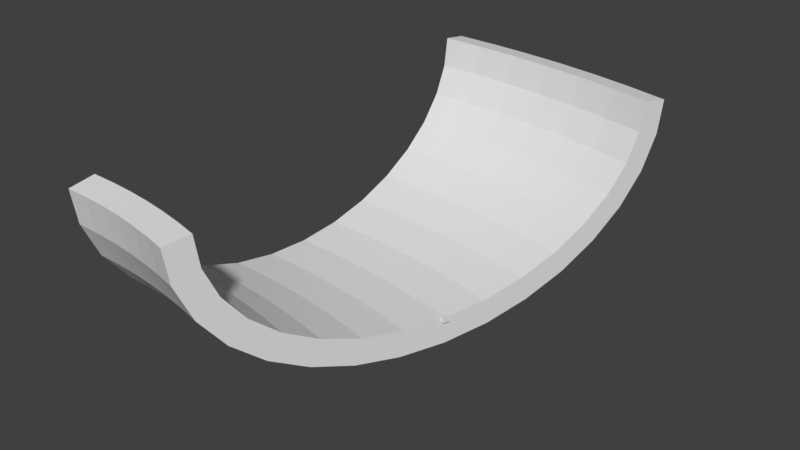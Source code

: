 # Source: right.blend  (saved by Blender 2.79.0; exported with 4.5.12 LTS)
import bpy
from mathutils import Matrix  # noqa: F401  (used for matrix-valued properties, if any)

bpy.ops.wm.read_factory_settings(use_empty=True)
scene = bpy.context.scene
scene.name = 'Scene'

# ---- collections
col_collection_1 = bpy.data.collections.new('Collection 1'); scene.collection.children.link(col_collection_1)

# ---- world
world_world = bpy.data.worlds.new('World'); scene.world = world_world
world_world.color = (0.05088, 0.05088, 0.05088)
world_world.use_sun_shadow = False
world_world.sun_shadow_jitter_overblur = 0.0
world_world.cycles.sampling_method = 'MANUAL'

# ---- meshes
me_cube_001 = bpy.data.meshes.new('Cube.001')
me_cube_001.from_pydata([(-0.2233, -0.2233, -0.2233), (-0.2233, -0.2233, 0.2233), (-0.2233, 0.2233, -0.2233), (-0.2233, 0.2233, 0.2233), (0.2233, -0.2233, -0.2233), (0.2233, -0.2233, 0.2233), (0.2233, 0.2233, -0.2233), (0.2233, 0.2233, 0.2233)], [], [(0, 1, 3, 2), (2, 3, 7, 6), (6, 7, 5, 4), (4, 5, 1, 0), (2, 6, 4, 0), (7, 3, 1, 5)])
me_cube_001.use_remesh_preserve_volume = False
me_cube_001.use_remesh_preserve_attributes = False
me_cube_001.use_mirror_vertex_groups = False
me_cube_001.update()
me_cylinder = bpy.data.meshes.new('Cylinder')
me_cylinder.from_pydata([(0.0, -18.0, 12.0), (0.0, -17.65, 9.659), (0.0, -16.63, 7.408), (0.0, -14.97, 5.333), (0.0, -12.73, 3.515), (0.0, -10.0, 2.022), (-9.537e-07, -6.888, 0.9134), (-9.537e-07, -3.512, 0.2306), (-9.537e-07, -1.359e-06, 0.0), (-9.537e-07, 3.512, 0.2306), (-9.537e-07, 6.888, 0.9134), (0.0, 10.0, 2.022), (0.0, 12.73, 3.515), (0.0, 14.97, 5.333), (0.0, 16.63, 7.408), (0.0, 17.65, 9.659), (0.0, 18.0, 12.0), (0.0, -19.98, 11.71), (0.0, -19.57, 9.093), (0.0, -18.33, 6.36), (0.0, -16.39, 3.923), (0.0, -13.84, 1.854), (-9.537e-07, -10.82, 0.1974), (-9.537e-07, -7.424, -1.014), (-9.537e-07, -3.776, -1.752), (-9.537e-07, -1.635e-06, -2.0), (-9.537e-07, 3.776, -1.752), (-9.537e-07, 7.424, -1.014), (-9.537e-07, 10.82, 0.1974), (0.0, 13.84, 1.854), (0.0, 16.39, 3.923), (0.0, 18.33, 6.36), (0.0, 19.57, 9.093), (0.0, 19.98, 11.71), (1.832, -18.04, 12.0), (1.847, -17.69, 9.659), (1.892, -16.67, 7.408), (1.964, -15.01, 5.333), (2.062, -12.77, 3.515), (2.181, -10.05, 2.022), (2.317, -6.939, 0.9134), (2.464, -3.565, 0.2306), (2.617, -0.05711, 0.0), (2.77, 3.451, 0.2306), (2.918, 6.825, 0.9134), (3.053, 9.934, 2.022), (3.172, 12.66, 3.515), (3.27, 14.9, 5.333), (3.343, 16.56, 7.408), (3.387, 17.58, 9.659), (3.402, 17.93, 12.0), (1.746, -20.02, 11.71), (1.763, -19.61, 9.093), (1.817, -18.37, 6.36), (1.902, -16.43, 3.923), (2.013, -13.89, 1.854), (2.145, -10.87, 0.1974), (2.293, -7.474, -1.014), (2.452, -3.829, -1.752), (2.617, -0.05711, -2.0), (2.782, 3.715, -1.752), (2.941, 7.359, -1.014), (3.089, 10.75, 0.1974), (3.221, 13.77, 1.854), (3.332, 16.31, 3.923), (3.417, 18.26, 6.36), (3.471, 19.5, 9.093), (3.489, 19.9, 11.71), (3.661, -18.16, 12.0), (3.691, -17.82, 9.659), (3.78, -16.79, 7.408), (3.925, -15.14, 5.333), (4.12, -12.91, 3.515), (4.358, -10.19, 2.022), (4.629, -7.09, 0.9134), (4.923, -3.727, 0.2306), (5.229, -0.2283, 0.0), (5.535, 3.27, 0.2306), (5.83, 6.634, 0.9134), (6.101, 9.734, 2.022), (6.339, 12.45, 3.515), (6.534, 14.68, 5.333), (6.679, 16.34, 7.408), (6.768, 17.36, 9.659), (6.798, 17.7, 12.0), (3.488, -20.13, 11.71), (3.523, -19.73, 9.093), (3.631, -18.49, 6.36), (3.801, -16.55, 3.923), (4.023, -14.02, 1.854), (4.286, -11.01, 0.1974), (4.582, -7.624, -1.014), (4.9, -3.99, -1.752), (5.229, -0.2283, -2.0), (5.558, 3.533, -1.752), (5.876, 7.167, -1.014), (6.172, 10.55, 0.1974), (6.436, 13.56, 1.854), (6.657, 16.09, 3.923), (6.827, 18.04, 6.36), (6.935, 19.27, 9.093), (6.971, 19.67, 11.71), (5.482, -18.36, 12.0), (5.527, -18.02, 9.659), (5.661, -17.0, 7.408), (5.878, -15.35, 5.333), (6.17, -13.13, 3.515), (6.526, -10.43, 2.022), (6.932, -7.343, 0.9134), (7.373, -3.995, 0.2306), (7.832, -0.5133, 0.0), (8.29, 2.968, 0.2306), (8.731, 6.316, 0.9134), (9.137, 9.401, 2.022), (9.493, 12.11, 3.515), (9.785, 14.33, 5.333), (10.0, 15.97, 7.408), (10.14, 16.99, 9.659), (10.18, 17.33, 12.0), (5.224, -20.32, 11.71), (5.277, -19.92, 9.093), (5.439, -18.69, 6.36), (5.693, -16.76, 3.923), (6.025, -14.24, 1.854), (6.419, -11.24, 0.1974), (6.863, -7.873, -1.014), (7.339, -4.257, -1.752), (7.832, -0.5133, -2.0), (8.324, 3.23, -1.752), (8.801, 6.847, -1.014), (9.244, 10.21, 0.1974), (9.638, 13.21, 1.854), (9.97, 15.73, 3.923), (10.22, 17.66, 6.36), (10.39, 18.89, 9.093), (10.44, 19.29, 11.71), (7.293, -18.64, 12.0), (7.353, -18.3, 9.659), (7.531, -17.29, 7.408), (7.82, -15.65, 5.333), (8.209, -13.45, 3.515), (8.682, -10.76, 2.022), (9.223, -7.695, 0.9134), (9.809, -4.37, 0.2306), (10.42, -0.9115, 0.0), (11.03, 2.547, 0.2306), (11.62, 5.872, 0.9134), (12.16, 8.937, 2.022), (12.63, 11.62, 3.515), (13.02, 13.83, 5.333), (13.31, 15.47, 7.408), (13.48, 16.47, 9.659), (13.54, 16.82, 12.0), (6.95, -20.59, 11.71), (7.02, -20.19, 9.093), (7.235, -18.97, 6.36), (7.574, -17.05, 3.923), (8.015, -14.54, 1.854), (8.54, -11.57, 0.1974), (9.13, -8.222, -1.014), (9.763, -4.63, -1.752), (10.42, -0.9115, -2.0), (11.07, 2.807, -1.752), (11.71, 6.399, -1.014), (12.3, 9.743, 0.1974), (12.82, 12.72, 1.854), (13.26, 15.22, 3.923), (13.6, 17.14, 6.36), (13.82, 18.36, 9.093), (13.89, 18.76, 11.71), (9.09, -19.0, 12.0), (9.165, -18.66, 9.659), (9.387, -17.66, 7.408), (9.747, -16.03, 5.333), (10.23, -13.85, 3.515), (10.82, -11.19, 2.022), (11.5, -8.147, 0.9134), (12.23, -4.851, 0.2306), (12.99, -1.422, 0.0), (13.75, 2.006, 0.2306), (14.48, 5.303, 0.9134), (15.15, 8.341, 2.022), (15.74, 11.0, 3.515), (16.23, 13.19, 5.333), (16.59, 14.81, 7.408), (16.81, 15.81, 9.659), (16.88, 16.15, 12.0), (8.662, -20.93, 11.71), (8.75, -20.53, 9.093), (9.018, -19.32, 6.36), (9.44, -17.42, 3.923), (9.99, -14.94, 1.854), (10.64, -11.98, 0.1974), (11.38, -8.67, -1.014), (12.17, -5.109, -1.752), (12.99, -1.422, -2.0), (13.8, 2.264, -1.752), (14.59, 5.825, -1.014), (15.33, 9.14, 0.1974), (15.98, 12.09, 1.854), (16.53, 14.57, 3.923), (16.95, 16.48, 6.36), (17.22, 17.69, 9.093), (17.31, 18.08, 11.71), (10.87, -19.43, 12.0), (10.96, -19.1, 9.659), (11.23, -18.11, 7.408), (11.66, -16.5, 5.333), (12.23, -14.34, 3.515), (12.94, -11.7, 2.022), (13.75, -8.698, 0.9134), (14.62, -5.436, 0.2306), (15.53, -2.044, 0.0), (16.44, 1.348, 0.2306), (17.31, 4.609, 0.9134), (18.12, 7.615, 2.022), (18.82, 10.25, 3.515), (19.4, 12.41, 5.333), (19.83, 14.02, 7.408), (20.1, 15.01, 9.659), (20.19, 15.34, 12.0), (10.36, -21.34, 11.71), (10.46, -20.95, 9.093), (10.78, -19.75, 6.36), (11.29, -17.87, 3.923), (11.95, -15.42, 1.854), (12.73, -12.49, 0.1974), (13.61, -9.215, -1.014), (14.55, -5.692, -1.752), (15.53, -2.044, -2.0), (16.51, 1.603, -1.752), (17.45, 5.126, -1.014), (18.33, 8.405, 0.1974), (19.11, 11.33, 1.854), (19.77, 13.78, 3.923), (20.27, 15.66, 6.36), (20.59, 16.86, 9.093), (20.7, 17.25, 11.71)], [], [(8, 25, 24, 7), (4, 21, 20, 3), (13, 30, 29, 12), (9, 26, 25, 8), (5, 22, 21, 4), (14, 31, 30, 13), (1, 18, 17, 0), (10, 27, 26, 9), (6, 23, 22, 5), (15, 32, 31, 14), (2, 19, 18, 1), (11, 28, 27, 10), (7, 24, 23, 6), (16, 33, 32, 15), (3, 20, 19, 2), (12, 29, 28, 11), (65, 66, 100, 99), (38, 37, 71, 72), (51, 52, 86, 85), (64, 65, 99, 98), (37, 36, 70, 71), (34, 51, 85, 68), (50, 49, 83, 84), (63, 64, 98, 97), (36, 35, 69, 70), (49, 48, 82, 83), (62, 63, 97, 96), (35, 34, 68, 69), (48, 47, 81, 82), (61, 62, 96, 95), (47, 46, 80, 81), (60, 61, 95, 94), (8, 7, 41, 42), (22, 23, 57, 56), (9, 8, 42, 43), (23, 24, 58, 57), (10, 9, 43, 44), (24, 25, 59, 58), (11, 10, 44, 45), (25, 26, 60, 59), (12, 11, 45, 46), (26, 27, 61, 60), (13, 12, 46, 47), (27, 28, 62, 61), (14, 13, 47, 48), (1, 0, 34, 35), (28, 29, 63, 62), (15, 14, 48, 49), (2, 1, 35, 36), (29, 30, 64, 63), (16, 15, 49, 50), (0, 17, 51, 34), (3, 2, 36, 37), (30, 31, 65, 64), (17, 18, 52, 51), (4, 3, 37, 38), (31, 32, 66, 65), (18, 19, 53, 52), (5, 4, 38, 39), (32, 33, 67, 66), (19, 20, 54, 53), (6, 5, 39, 40), (33, 16, 50, 67), (20, 21, 55, 54), (7, 6, 40, 41), (21, 22, 56, 55), (68, 85, 119, 102), (84, 83, 117, 118), (97, 98, 132, 131), (70, 69, 103, 104), (83, 82, 116, 117), (96, 97, 131, 130), (69, 68, 102, 103), (82, 81, 115, 116), (95, 96, 130, 129), (81, 80, 114, 115), (94, 95, 129, 128), (80, 79, 113, 114), (93, 94, 128, 127), (79, 78, 112, 113), (92, 93, 127, 126), (78, 77, 111, 112), (52, 53, 87, 86), (39, 38, 72, 73), (66, 67, 101, 100), (53, 54, 88, 87), (40, 39, 73, 74), (67, 50, 84, 101), (54, 55, 89, 88), (41, 40, 74, 75), (55, 56, 90, 89), (42, 41, 75, 76), (56, 57, 91, 90), (43, 42, 76, 77), (57, 58, 92, 91), (44, 43, 77, 78), (58, 59, 93, 92), (45, 44, 78, 79), (59, 60, 94, 93), (46, 45, 79, 80), (131, 132, 166, 165), (104, 103, 137, 138), (117, 116, 150, 151), (130, 131, 165, 164), (103, 102, 136, 137), (116, 115, 149, 150), (129, 130, 164, 163), (115, 114, 148, 149), (128, 129, 163, 162), (114, 113, 147, 148), (127, 128, 162, 161), (113, 112, 146, 147), (126, 127, 161, 160), (112, 111, 145, 146), (125, 126, 160, 159), (111, 110, 144, 145), (71, 70, 104, 105), (98, 99, 133, 132), (85, 86, 120, 119), (72, 71, 105, 106), (99, 100, 134, 133), (86, 87, 121, 120), (73, 72, 106, 107), (100, 101, 135, 134), (87, 88, 122, 121), (74, 73, 107, 108), (101, 84, 118, 135), (88, 89, 123, 122), (75, 74, 108, 109), (89, 90, 124, 123), (76, 75, 109, 110), (90, 91, 125, 124), (77, 76, 110, 111), (91, 92, 126, 125), (151, 150, 184, 185), (164, 165, 199, 198), (137, 136, 170, 171), (150, 149, 183, 184), (163, 164, 198, 197), (149, 148, 182, 183), (162, 163, 197, 196), (148, 147, 181, 182), (161, 162, 196, 195), (147, 146, 180, 181), (160, 161, 195, 194), (146, 145, 179, 180), (159, 160, 194, 193), (145, 144, 178, 179), (158, 159, 193, 192), (144, 143, 177, 178), (118, 117, 151, 152), (102, 119, 153, 136), (105, 104, 138, 139), (132, 133, 167, 166), (119, 120, 154, 153), (106, 105, 139, 140), (133, 134, 168, 167), (120, 121, 155, 154), (107, 106, 140, 141), (134, 135, 169, 168), (121, 122, 156, 155), (108, 107, 141, 142), (135, 118, 152, 169), (122, 123, 157, 156), (109, 108, 142, 143), (123, 124, 158, 157), (110, 109, 143, 144), (124, 125, 159, 158), (171, 170, 204, 205), (184, 183, 217, 218), (197, 198, 232, 231), (183, 182, 216, 217), (196, 197, 231, 230), (182, 181, 215, 216), (195, 196, 230, 229), (181, 180, 214, 215), (194, 195, 229, 228), (180, 179, 213, 214), (193, 194, 228, 227), (179, 178, 212, 213), (192, 193, 227, 226), (178, 177, 211, 212), (191, 192, 226, 225), (177, 176, 210, 211), (138, 137, 171, 172), (165, 166, 200, 199), (152, 151, 185, 186), (136, 153, 187, 170), (139, 138, 172, 173), (166, 167, 201, 200), (153, 154, 188, 187), (140, 139, 173, 174), (167, 168, 202, 201), (154, 155, 189, 188), (141, 140, 174, 175), (168, 169, 203, 202), (155, 156, 190, 189), (142, 141, 175, 176), (169, 152, 186, 203), (156, 157, 191, 190), (143, 142, 176, 177), (157, 158, 192, 191), (212, 211, 228, 229), (208, 207, 224, 225), (217, 216, 233, 234), (213, 212, 229, 230), (209, 208, 225, 226), (218, 217, 234, 235), (205, 204, 221, 222), (214, 213, 230, 231), (210, 209, 226, 227), (219, 218, 235, 236), (206, 205, 222, 223), (215, 214, 231, 232), (211, 210, 227, 228), (220, 219, 236, 237), (207, 206, 223, 224), (216, 215, 232, 233), (198, 199, 233, 232), (185, 184, 218, 219), (172, 171, 205, 206), (199, 200, 234, 233), (186, 185, 219, 220), (170, 187, 221, 204), (173, 172, 206, 207), (200, 201, 235, 234), (187, 188, 222, 221), (174, 173, 207, 208), (201, 202, 236, 235), (188, 189, 223, 222), (175, 174, 208, 209), (202, 203, 237, 236), (189, 190, 224, 223), (176, 175, 209, 210), (203, 186, 220, 237), (190, 191, 225, 224)])
me_cylinder.use_remesh_preserve_volume = False
me_cylinder.use_remesh_preserve_attributes = False
me_cylinder.use_mirror_vertex_groups = False
me_cylinder.update()

# ---- objects
ob_connector1 = bpy.data.objects.new('Connector1', me_cube_001)
ob_straight_col = bpy.data.objects.new('Straight-col', me_cylinder)

# ---- transforms, parenting, visibility, modifiers, constraints
ob_connector1.location = (15.53, -2.044, 0.0)
ob_connector1.rotation_euler = (0.0, 0.0, -0.2618)
ob_connector1.lineart.crease_threshold = 0.0
ob_straight_col.location = (0.0, 0.0, 0.0)
ob_straight_col.lineart.crease_threshold = 0.0

# ---- collection membership
col_collection_1.objects.link(ob_connector1)
col_collection_1.objects.link(ob_straight_col)

# ---- scene / render settings (as saved in the file)
scene.frame_start = 1; scene.frame_end = 250; scene.frame_set(1)
scene.render.engine = 'BLENDER_EEVEE_NEXT'
scene.render.resolution_percentage = 50
scene.render.dither_intensity = 0.0
scene.cycles.use_denoising = False
scene.cycles.samples = 128
scene.cycles.sampling_pattern = 'TABULATED_SOBOL'
scene.cycles.use_adaptive_sampling = False
scene.cycles.use_light_tree = False
scene.cycles.blur_glossy = 0.0
scene.cycles.sample_clamp_indirect = 0.0
scene.view_settings.view_transform = 'Standard'
bpy.context.view_layer.update()

# ---- added for rendering (the .blend has no active camera and no usable light): camera, sun
cam_auto = bpy.data.cameras.new('AutoCamera')
cam_auto.lens = 50.0
cam_auto.sensor_width = 36.0
cam_auto.clip_end = 1000.0
ob_auto_camera = bpy.data.objects.new('AutoCamera', cam_auto)
scene.collection.objects.link(ob_auto_camera)
ob_auto_camera.location = (55.0288, -54.2964, 40.743)
ob_auto_camera.rotation_euler = (1.09748, -7.21219e-08, 0.694738)
scene.camera = ob_auto_camera
light_auto_sun = bpy.data.lights.new('AutoSun', 'SUN')
light_auto_sun.energy = 3.0
light_auto_sun.angle = 0.0523599
ob_auto_sun = bpy.data.objects.new('AutoSun', light_auto_sun)
scene.collection.objects.link(ob_auto_sun)
ob_auto_sun.rotation_euler = (0.872665, 0.174533, 0.523599)
bpy.context.view_layer.update()
